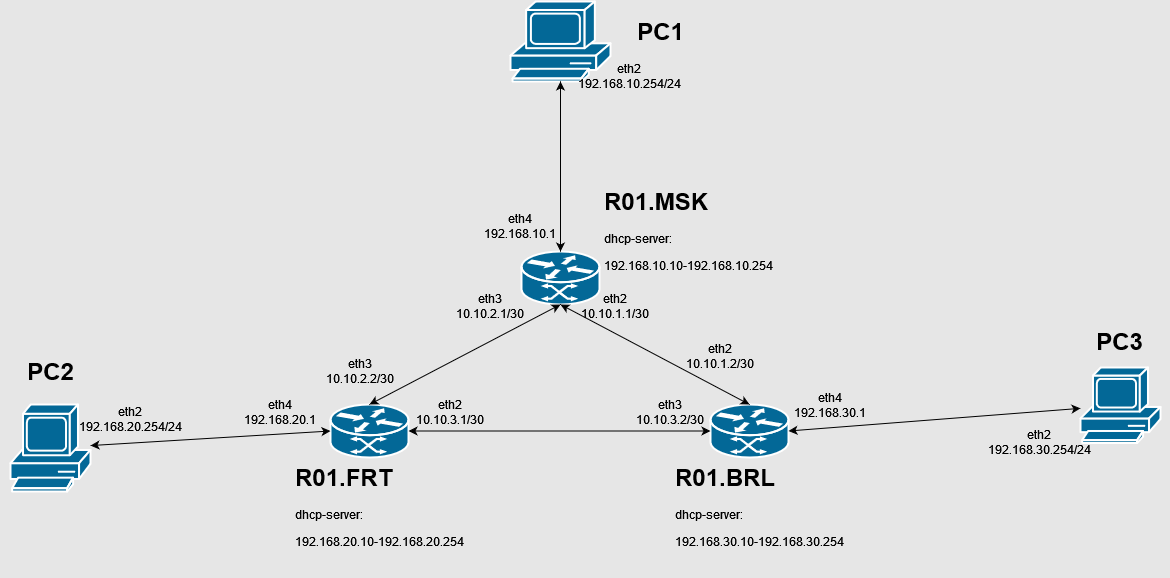

The diagram above was exported from draw.io. Its source (the exported page's mxGraphModel, read from the mxfile embedded in the PNG):
<mxGraphModel dx="1422" dy="752" grid="1" gridSize="10" guides="1" tooltips="1" connect="1" arrows="1" fold="1" page="1" pageScale="1" pageWidth="1169" pageHeight="827" background="#E6E6E6" math="0" shadow="0">
  <root>
    <mxCell id="0" />
    <mxCell id="1" parent="0" />
    <mxCell id="9LYCyNpRd2TE8xRDB2AC-1" value="" style="shape=mxgraph.cisco.computers_and_peripherals.pc;sketch=0;html=1;pointerEvents=1;dashed=0;fillColor=#036897;strokeColor=#ffffff;strokeWidth=2;verticalLabelPosition=bottom;verticalAlign=top;align=center;outlineConnect=0;" parent="1" vertex="1">
      <mxGeometry x="1080" y="376" width="80" height="75.5" as="geometry" />
    </mxCell>
    <mxCell id="9LYCyNpRd2TE8xRDB2AC-3" value="" style="shape=mxgraph.cisco.routers.atm_router;sketch=0;html=1;pointerEvents=1;dashed=0;fillColor=#036897;strokeColor=#ffffff;strokeWidth=2;verticalLabelPosition=bottom;verticalAlign=top;align=center;outlineConnect=0;" parent="1" vertex="1">
      <mxGeometry x="521" y="260" width="78" height="53" as="geometry" />
    </mxCell>
    <mxCell id="9LYCyNpRd2TE8xRDB2AC-4" value="" style="shape=mxgraph.cisco.computers_and_peripherals.pc;sketch=0;html=1;pointerEvents=1;dashed=0;fillColor=#036897;strokeColor=#ffffff;strokeWidth=2;verticalLabelPosition=bottom;verticalAlign=top;align=center;outlineConnect=0;" parent="1" vertex="1">
      <mxGeometry x="10" y="413" width="80" height="87" as="geometry" />
    </mxCell>
    <mxCell id="9LYCyNpRd2TE8xRDB2AC-5" value="" style="shape=mxgraph.cisco.computers_and_peripherals.pc;sketch=0;html=1;pointerEvents=1;dashed=0;fillColor=#036897;strokeColor=#ffffff;strokeWidth=2;verticalLabelPosition=bottom;verticalAlign=top;align=center;outlineConnect=0;" parent="1" vertex="1">
      <mxGeometry x="510" y="10" width="100" height="80" as="geometry" />
    </mxCell>
    <mxCell id="9LYCyNpRd2TE8xRDB2AC-6" value="" style="shape=mxgraph.cisco.routers.atm_router;sketch=0;html=1;pointerEvents=1;dashed=0;fillColor=#036897;strokeColor=#ffffff;strokeWidth=2;verticalLabelPosition=bottom;verticalAlign=top;align=center;outlineConnect=0;" parent="1" vertex="1">
      <mxGeometry x="330" y="413" width="78" height="53" as="geometry" />
    </mxCell>
    <mxCell id="9LYCyNpRd2TE8xRDB2AC-7" value="" style="shape=mxgraph.cisco.routers.atm_router;sketch=0;html=1;pointerEvents=1;dashed=0;fillColor=#036897;strokeColor=#ffffff;strokeWidth=2;verticalLabelPosition=bottom;verticalAlign=top;align=center;outlineConnect=0;" parent="1" vertex="1">
      <mxGeometry x="710" y="413" width="78" height="53" as="geometry" />
    </mxCell>
    <mxCell id="9LYCyNpRd2TE8xRDB2AC-9" value="PC1" style="text;strokeColor=none;fillColor=none;html=1;fontSize=24;fontStyle=1;verticalAlign=middle;align=center;" parent="1" vertex="1">
      <mxGeometry x="610" y="20" width="100" height="40" as="geometry" />
    </mxCell>
    <mxCell id="9LYCyNpRd2TE8xRDB2AC-10" value="PC3" style="text;strokeColor=none;fillColor=none;html=1;fontSize=24;fontStyle=1;verticalAlign=middle;align=center;" parent="1" vertex="1">
      <mxGeometry x="1069" y="330" width="100" height="40" as="geometry" />
    </mxCell>
    <mxCell id="9LYCyNpRd2TE8xRDB2AC-13" value="PC2" style="text;strokeColor=none;fillColor=none;html=1;fontSize=24;fontStyle=1;verticalAlign=middle;align=center;" parent="1" vertex="1">
      <mxGeometry y="360" width="100" height="40" as="geometry" />
    </mxCell>
    <mxCell id="9LYCyNpRd2TE8xRDB2AC-18" value="" style="endArrow=classic;startArrow=classic;html=1;rounded=0;entryX=0.5;entryY=0;entryDx=0;entryDy=0;entryPerimeter=0;" parent="1" source="9LYCyNpRd2TE8xRDB2AC-5" target="9LYCyNpRd2TE8xRDB2AC-3" edge="1">
      <mxGeometry width="50" height="50" relative="1" as="geometry">
        <mxPoint x="620" y="350" as="sourcePoint" />
        <mxPoint x="670" y="300" as="targetPoint" />
      </mxGeometry>
    </mxCell>
    <mxCell id="9LYCyNpRd2TE8xRDB2AC-19" value="" style="endArrow=classic;startArrow=classic;html=1;rounded=0;exitX=1;exitY=0.5;exitDx=0;exitDy=0;exitPerimeter=0;" parent="1" source="9LYCyNpRd2TE8xRDB2AC-7" target="9LYCyNpRd2TE8xRDB2AC-1" edge="1">
      <mxGeometry width="50" height="50" relative="1" as="geometry">
        <mxPoint x="620" y="350" as="sourcePoint" />
        <mxPoint x="670" y="300" as="targetPoint" />
      </mxGeometry>
    </mxCell>
    <mxCell id="9LYCyNpRd2TE8xRDB2AC-20" value="" style="endArrow=classic;startArrow=classic;html=1;rounded=0;entryX=0;entryY=0.5;entryDx=0;entryDy=0;entryPerimeter=0;" parent="1" source="9LYCyNpRd2TE8xRDB2AC-4" target="9LYCyNpRd2TE8xRDB2AC-6" edge="1">
      <mxGeometry width="50" height="50" relative="1" as="geometry">
        <mxPoint x="620" y="350" as="sourcePoint" />
        <mxPoint x="670" y="300" as="targetPoint" />
      </mxGeometry>
    </mxCell>
    <mxCell id="9LYCyNpRd2TE8xRDB2AC-21" value="" style="endArrow=classic;startArrow=classic;html=1;rounded=0;exitX=0.5;exitY=0;exitDx=0;exitDy=0;exitPerimeter=0;entryX=0.5;entryY=0;entryDx=0;entryDy=0;" parent="1" source="9LYCyNpRd2TE8xRDB2AC-6" edge="1">
      <mxGeometry width="50" height="50" relative="1" as="geometry">
        <mxPoint x="620" y="350" as="sourcePoint" />
        <mxPoint x="560" y="313" as="targetPoint" />
      </mxGeometry>
    </mxCell>
    <mxCell id="9LYCyNpRd2TE8xRDB2AC-22" value="" style="endArrow=classic;startArrow=classic;html=1;rounded=0;exitX=0.5;exitY=0;exitDx=0;exitDy=0;exitPerimeter=0;entryX=0.5;entryY=0;entryDx=0;entryDy=0;" parent="1" source="9LYCyNpRd2TE8xRDB2AC-7" edge="1">
      <mxGeometry width="50" height="50" relative="1" as="geometry">
        <mxPoint x="620" y="350" as="sourcePoint" />
        <mxPoint x="560" y="313" as="targetPoint" />
      </mxGeometry>
    </mxCell>
    <mxCell id="9LYCyNpRd2TE8xRDB2AC-23" value="" style="endArrow=classic;startArrow=classic;html=1;rounded=0;exitX=1;exitY=0.5;exitDx=0;exitDy=0;exitPerimeter=0;entryX=0;entryY=0.5;entryDx=0;entryDy=0;entryPerimeter=0;" parent="1" source="9LYCyNpRd2TE8xRDB2AC-6" target="9LYCyNpRd2TE8xRDB2AC-7" edge="1">
      <mxGeometry width="50" height="50" relative="1" as="geometry">
        <mxPoint x="620" y="350" as="sourcePoint" />
        <mxPoint x="670" y="300" as="targetPoint" />
      </mxGeometry>
    </mxCell>
    <mxCell id="9LYCyNpRd2TE8xRDB2AC-27" value="&lt;div&gt;eth2&lt;/div&gt;&lt;div&gt;192.168.20.254/24&lt;/div&gt;" style="text;html=1;strokeColor=none;fillColor=none;align=center;verticalAlign=middle;whiteSpace=wrap;rounded=0;" parent="1" vertex="1">
      <mxGeometry x="100" y="413" width="60" height="30" as="geometry" />
    </mxCell>
    <mxCell id="9LYCyNpRd2TE8xRDB2AC-28" value="&lt;div&gt;eth2&lt;/div&gt;&lt;div&gt;192.168.10.254/24&lt;/div&gt;" style="text;html=1;strokeColor=none;fillColor=none;align=center;verticalAlign=middle;whiteSpace=wrap;rounded=0;" parent="1" vertex="1">
      <mxGeometry x="599" y="70" width="60" height="30" as="geometry" />
    </mxCell>
    <mxCell id="9LYCyNpRd2TE8xRDB2AC-29" value="&lt;div&gt;eth2&lt;/div&gt;&lt;div&gt;192.168.30.254/24&lt;/div&gt;" style="text;html=1;strokeColor=none;fillColor=none;align=center;verticalAlign=middle;whiteSpace=wrap;rounded=0;" parent="1" vertex="1">
      <mxGeometry x="1009" y="436" width="60" height="30" as="geometry" />
    </mxCell>
    <mxCell id="9LYCyNpRd2TE8xRDB2AC-31" value="&lt;h1&gt;R01.MSK&lt;br&gt;&lt;/h1&gt;&lt;p&gt;dhcp-server:&lt;/p&gt;&lt;p&gt;192.168.10.10-192.168.10.254&lt;br&gt;&lt;/p&gt;" style="text;html=1;strokeColor=none;fillColor=none;spacing=5;spacingTop=-20;whiteSpace=wrap;overflow=hidden;rounded=0;" parent="1" vertex="1">
      <mxGeometry x="599" y="190" width="190" height="120" as="geometry" />
    </mxCell>
    <mxCell id="9LYCyNpRd2TE8xRDB2AC-32" value="&lt;h1&gt;R01.BRL&lt;/h1&gt;&lt;p&gt;dhcp-server:&lt;/p&gt;&lt;p&gt;192.168.30.10-192.168.30.254&lt;br&gt;&lt;/p&gt;" style="text;html=1;strokeColor=none;fillColor=none;spacing=5;spacingTop=-20;whiteSpace=wrap;overflow=hidden;rounded=0;" parent="1" vertex="1">
      <mxGeometry x="670" y="466" width="190" height="120" as="geometry" />
    </mxCell>
    <mxCell id="9LYCyNpRd2TE8xRDB2AC-33" value="&lt;h1&gt;R01.FRT&lt;/h1&gt;&lt;p&gt;dhcp-server:&lt;/p&gt;&lt;p&gt;192.168.20.10-192.168.20.254&lt;br&gt;&lt;/p&gt;" style="text;html=1;strokeColor=none;fillColor=none;spacing=5;spacingTop=-20;whiteSpace=wrap;overflow=hidden;rounded=0;" parent="1" vertex="1">
      <mxGeometry x="290" y="466" width="190" height="120" as="geometry" />
    </mxCell>
    <mxCell id="9LYCyNpRd2TE8xRDB2AC-34" value="&lt;div&gt;eth4&lt;/div&gt;&lt;div&gt;192.168.30.1&lt;/div&gt;" style="text;html=1;strokeColor=none;fillColor=none;align=center;verticalAlign=middle;whiteSpace=wrap;rounded=0;" parent="1" vertex="1">
      <mxGeometry x="800" y="399" width="60" height="30" as="geometry" />
    </mxCell>
    <mxCell id="9LYCyNpRd2TE8xRDB2AC-37" value="&lt;div&gt;eth4&lt;/div&gt;&lt;div&gt;192.168.20.1&lt;/div&gt;" style="text;html=1;strokeColor=none;fillColor=none;align=center;verticalAlign=middle;whiteSpace=wrap;rounded=0;" parent="1" vertex="1">
      <mxGeometry x="250" y="406" width="60" height="30" as="geometry" />
    </mxCell>
    <mxCell id="9LYCyNpRd2TE8xRDB2AC-38" value="&lt;div&gt;eth4&lt;/div&gt;&lt;div&gt;192.168.10.1&lt;/div&gt;" style="text;html=1;strokeColor=none;fillColor=none;align=center;verticalAlign=middle;whiteSpace=wrap;rounded=0;" parent="1" vertex="1">
      <mxGeometry x="490" y="220" width="60" height="30" as="geometry" />
    </mxCell>
    <mxCell id="9LYCyNpRd2TE8xRDB2AC-39" value="&lt;div&gt;eth3&lt;/div&gt;&lt;div&gt;10.10.2.1/30&lt;/div&gt;" style="text;html=1;strokeColor=none;fillColor=none;align=center;verticalAlign=middle;whiteSpace=wrap;rounded=0;" parent="1" vertex="1">
      <mxGeometry x="460" y="300" width="60" height="30" as="geometry" />
    </mxCell>
    <mxCell id="9LYCyNpRd2TE8xRDB2AC-40" value="&lt;div&gt;eth3&lt;/div&gt;&lt;div&gt;10.10.2.2/30&lt;/div&gt;" style="text;html=1;strokeColor=none;fillColor=none;align=center;verticalAlign=middle;whiteSpace=wrap;rounded=0;" parent="1" vertex="1">
      <mxGeometry x="330" y="365" width="60" height="30" as="geometry" />
    </mxCell>
    <mxCell id="9LYCyNpRd2TE8xRDB2AC-41" value="&lt;div&gt;eth3&lt;/div&gt;&lt;div&gt;10.10.3.2/30&lt;/div&gt;" style="text;html=1;strokeColor=none;fillColor=none;align=center;verticalAlign=middle;whiteSpace=wrap;rounded=0;" parent="1" vertex="1">
      <mxGeometry x="640" y="406" width="60" height="30" as="geometry" />
    </mxCell>
    <mxCell id="9LYCyNpRd2TE8xRDB2AC-42" value="&lt;div&gt;eth2&lt;/div&gt;&lt;div&gt;10.10.1.1/30&lt;/div&gt;" style="text;html=1;strokeColor=none;fillColor=none;align=center;verticalAlign=middle;whiteSpace=wrap;rounded=0;" parent="1" vertex="1">
      <mxGeometry x="585" y="300" width="60" height="30" as="geometry" />
    </mxCell>
    <mxCell id="9LYCyNpRd2TE8xRDB2AC-43" value="&lt;div&gt;eth2&lt;/div&gt;&lt;div&gt;10.10.3.1/30&lt;/div&gt;" style="text;html=1;strokeColor=none;fillColor=none;align=center;verticalAlign=middle;whiteSpace=wrap;rounded=0;" parent="1" vertex="1">
      <mxGeometry x="420" y="406" width="60" height="30" as="geometry" />
    </mxCell>
    <mxCell id="9LYCyNpRd2TE8xRDB2AC-44" value="&lt;div&gt;eth2&lt;/div&gt;&lt;div&gt;10.10.1.2/30&lt;/div&gt;" style="text;html=1;strokeColor=none;fillColor=none;align=center;verticalAlign=middle;whiteSpace=wrap;rounded=0;" parent="1" vertex="1">
      <mxGeometry x="690" y="350" width="60" height="30" as="geometry" />
    </mxCell>
  </root>
</mxGraphModel>